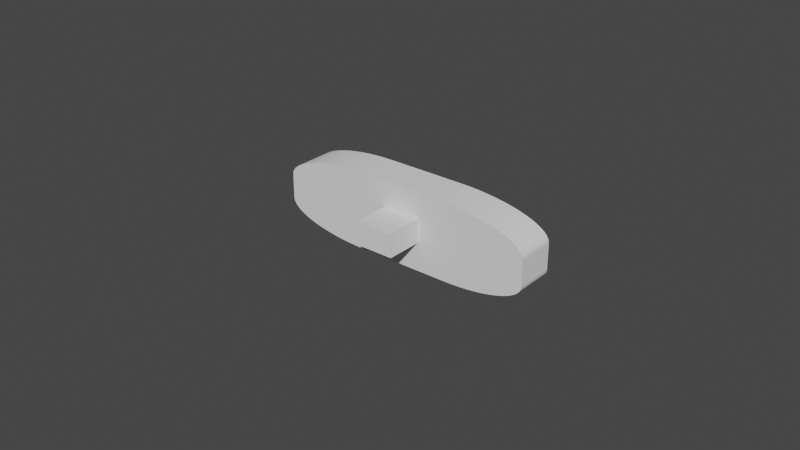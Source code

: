 # Source: Food_Bar_Cabinet_Right_Door_Handle.blend  (saved by Blender 2.93.21; exported with 4.5.12 LTS)
import bpy
from mathutils import Matrix  # noqa: F401  (used for matrix-valued properties, if any)

bpy.ops.wm.read_factory_settings(use_empty=True)
scene = bpy.context.scene
scene.name = 'Scene'

# ---- collections
col_collection = bpy.data.collections.new('Collection'); scene.collection.children.link(col_collection)

# ---- world
world_world = bpy.data.worlds.new('World'); scene.world = world_world
world_world.use_nodes = True; world_world.node_tree.nodes.clear()
_N = world_world.node_tree.nodes; _L = world_world.node_tree.links
n0 = _N.new('ShaderNodeOutputWorld'); n0.name = 'World Output'; n0.location = (300, 300)
n1 = _N.new('ShaderNodeBackground'); n1.name = 'Background'; n1.location = (10, 300)
n1.inputs[0].default_value = (0.05088, 0.05088, 0.05088, 1.0)
_L.new(n1.outputs[0], n0.inputs[0])
n0.is_active_output = True
world_world.color = (0.05088, 0.05088, 0.05088)
world_world.use_sun_shadow = False
world_world.sun_shadow_jitter_overblur = 0.0

# ---- meshes
me_cube_020 = bpy.data.meshes.new('Cube.020')
me_cube_020.from_pydata([(-0.005847, -0.01795, -0.003297), (-0.005847, -0.01795, 0.004322), (-0.005847, -0.005247, -0.003297), (-0.005847, -0.005247, 0.004322), (0.006853, -0.01795, -0.003297), (0.006853, -0.01795, 0.004322), (0.006853, -0.005247, -0.003297), (0.006853, -0.005247, 0.004322), (0.04308, -0.005782, 0.003699), (0.01226, -0.005782, 0.01276), (0.04291, -0.005782, 0.004647), (0.0424, -0.005782, 0.005584), (0.04157, -0.005782, 0.006501), (0.04041, -0.005782, 0.007386), (0.03895, -0.005782, 0.008232), (0.03719, -0.005782, 0.009028), (0.03516, -0.005782, 0.009765), (0.03288, -0.005782, 0.01044), (0.03037, -0.005782, 0.01103), (0.02767, -0.005782, 0.01155), (0.02479, -0.005782, 0.01198), (0.02178, -0.005782, 0.01232), (0.01866, -0.005782, 0.01257), (0.01548, -0.005782, 0.01271), (0.01226, 0.006918, 0.01276), (0.04308, 0.006918, 0.003699), (0.01548, 0.006918, 0.01271), (0.01866, 0.006918, 0.01257), (0.02178, 0.006918, 0.01232), (0.02479, 0.006918, 0.01198), (0.02767, 0.006918, 0.01155), (0.03037, 0.006918, 0.01103), (0.03288, 0.006918, 0.01044), (0.03516, 0.006918, 0.009765), (0.03719, 0.006918, 0.009028), (0.03895, 0.006918, 0.008232), (0.04041, 0.006918, 0.007386), (0.04157, 0.006918, 0.006501), (0.0424, 0.006918, 0.005584), (0.04291, 0.006918, 0.004647), (0.01625, -0.005782, -0.01264), (0.04308, -0.005782, -0.004745), (0.01905, -0.005782, -0.01259), (0.02183, -0.005782, -0.01246), (0.02454, -0.005782, -0.01225), (0.02716, -0.005782, -0.01195), (0.02966, -0.005782, -0.01158), (0.03202, -0.005782, -0.01113), (0.0342, -0.005782, -0.01061), (0.03619, -0.005782, -0.01003), (0.03795, -0.005782, -0.009383), (0.03948, -0.005782, -0.008691), (0.04076, -0.005782, -0.007955), (0.04176, -0.005782, -0.007184), (0.04249, -0.005782, -0.006386), (0.04293, -0.005782, -0.00557), (0.04308, 0.006918, -0.004745), (0.01625, 0.006918, -0.01264), (0.04293, 0.006918, -0.00557), (0.04249, 0.006918, -0.006386), (0.04176, 0.006918, -0.007184), (0.04076, 0.006918, -0.007955), (0.03948, 0.006918, -0.008691), (0.03795, 0.006918, -0.009383), (0.03619, 0.006918, -0.01003), (0.0342, 0.006918, -0.01061), (0.03202, 0.006918, -0.01113), (0.02966, 0.006918, -0.01158), (0.02716, 0.006918, -0.01195), (0.02454, 0.006918, -0.01225), (0.02183, 0.006918, -0.01246), (0.01905, 0.006918, -0.01259), (-0.01333, -0.005782, 0.01276), (-0.04328, -0.005782, 0.003956), (-0.01646, -0.005782, 0.01272), (-0.01956, -0.005782, 0.01257), (-0.02259, -0.005782, 0.01233), (-0.02552, -0.005782, 0.012), (-0.02831, -0.005782, 0.01158), (-0.03094, -0.005782, 0.01108), (-0.03337, -0.005782, 0.0105), (-0.03559, -0.005782, 0.00985), (-0.03756, -0.005782, 0.009133), (-0.03927, -0.005782, 0.00836), (-0.04069, -0.005782, 0.007538), (-0.04182, -0.005782, 0.006678), (-0.04263, -0.005782, 0.005787), (-0.04312, -0.005782, 0.004876), (-0.04328, 0.006918, 0.003956), (-0.01333, 0.006918, 0.01276), (-0.04312, 0.006918, 0.004876), (-0.04263, 0.006918, 0.005787), (-0.04182, 0.006918, 0.006678), (-0.04069, 0.006918, 0.007538), (-0.03927, 0.006918, 0.00836), (-0.03756, 0.006918, 0.009133), (-0.03559, 0.006918, 0.00985), (-0.03337, 0.006918, 0.0105), (-0.03094, 0.006918, 0.01108), (-0.02831, 0.006918, 0.01158), (-0.02552, 0.006918, 0.012), (-0.02259, 0.006918, 0.01233), (-0.01956, 0.006918, 0.01257), (-0.01646, 0.006918, 0.01272), (-0.04328, -0.005782, -0.004089), (-0.01423, -0.005782, -0.01264), (-0.04312, -0.005782, -0.004983), (-0.04265, -0.005782, -0.005866), (-0.04186, -0.005782, -0.00673), (-0.04077, -0.005782, -0.007565), (-0.03939, -0.005782, -0.008362), (-0.03773, -0.005782, -0.009113), (-0.03582, -0.005782, -0.009808), (-0.03367, -0.005782, -0.01044), (-0.03131, -0.005782, -0.011), (-0.02875, -0.005782, -0.01149), (-0.02604, -0.005782, -0.0119), (-0.02321, -0.005782, -0.01222), (-0.02027, -0.005782, -0.01245), (-0.01726, -0.005782, -0.01259), (-0.01423, 0.006918, -0.01264), (-0.04328, 0.006918, -0.004089), (-0.01726, 0.006918, -0.01259), (-0.02027, 0.006918, -0.01245), (-0.02321, 0.006918, -0.01222), (-0.02604, 0.006918, -0.0119), (-0.02875, 0.006918, -0.01149), (-0.03131, 0.006918, -0.011), (-0.03367, 0.006918, -0.01044), (-0.03582, 0.006918, -0.009808), (-0.03773, 0.006918, -0.009113), (-0.03939, 0.006918, -0.008362), (-0.04077, 0.006918, -0.007565), (-0.04186, 0.006918, -0.00673), (-0.04265, 0.006918, -0.005866), (-0.04312, 0.006918, -0.004983)], [], [(0, 1, 3, 2), (2, 3, 7, 6), (6, 7, 5, 4), (4, 5, 1, 0), (2, 6, 4, 0), (7, 3, 1, 5), (24, 89, 72, 9), (120, 122, 123, 124, 125, 126, 127, 128, 129, 130, 131, 132, 133, 134, 135, 121, 88, 90, 91, 92, 93, 94, 95, 96, 97, 98, 99, 100, 101, 102, 103, 89, 24, 26, 27, 28, 29, 30, 31, 32, 33, 34, 35, 36, 37, 38, 39, 25, 56, 58, 59, 60, 61, 62, 63, 64, 65, 66, 67, 68, 69, 70, 71, 57), (40, 42, 43, 44, 45, 46, 47, 48, 49, 50, 51, 52, 53, 54, 55, 41, 8, 10, 11, 12, 13, 14, 15, 16, 17, 18, 19, 20, 21, 22, 23, 9, 72, 74, 75, 76, 77, 78, 79, 80, 81, 82, 83, 84, 85, 86, 87, 73, 104, 106, 107, 108, 109, 110, 111, 112, 113, 114, 115, 116, 117, 118, 119, 105), (24, 9, 23, 26), (26, 23, 22, 27), (27, 22, 21, 28), (28, 21, 20, 29), (29, 20, 19, 30), (30, 19, 18, 31), (31, 18, 17, 32), (32, 17, 16, 33), (33, 16, 15, 34), (34, 15, 14, 35), (35, 14, 13, 36), (36, 13, 12, 37), (37, 12, 11, 38), (38, 11, 10, 39), (39, 10, 8, 25), (40, 57, 71, 42), (42, 71, 70, 43), (43, 70, 69, 44), (44, 69, 68, 45), (45, 68, 67, 46), (46, 67, 66, 47), (47, 66, 65, 48), (48, 65, 64, 49), (49, 64, 63, 50), (50, 63, 62, 51), (51, 62, 61, 52), (52, 61, 60, 53), (53, 60, 59, 54), (54, 59, 58, 55), (55, 58, 56, 41), (56, 25, 8, 41), (72, 89, 103, 74), (74, 103, 102, 75), (75, 102, 101, 76), (76, 101, 100, 77), (77, 100, 99, 78), (78, 99, 98, 79), (79, 98, 97, 80), (80, 97, 96, 81), (81, 96, 95, 82), (82, 95, 94, 83), (83, 94, 93, 84), (84, 93, 92, 85), (85, 92, 91, 86), (86, 91, 90, 87), (87, 90, 88, 73), (104, 73, 88, 121), (120, 105, 119, 122), (122, 119, 118, 123), (123, 118, 117, 124), (124, 117, 116, 125), (125, 116, 115, 126), (126, 115, 114, 127), (127, 114, 113, 128), (128, 113, 112, 129), (129, 112, 111, 130), (130, 111, 110, 131), (131, 110, 109, 132), (132, 109, 108, 133), (133, 108, 107, 134), (134, 107, 106, 135), (135, 106, 104, 121), (120, 57, 40, 105)])
_uv = me_cube_020.uv_layers.new(name='UVMap')
_uv.uv.foreach_set('vector', [0.375, 0.0, 0.625, 0.0, 0.625, 0.25, 0.375, 0.25, 0.375, 0.25, 0.625, 0.25, 0.625, 0.5, 0.375, 0.5, 0.375, 0.5, 0.625, 0.5, 0.625, 0.75, 0.375, 0.75, 0.375, 0.75, 0.625, 0.75, 0.625, 1.0, 0.375, 1.0, 0.125, 0.5, 0.375, 0.5, 0.375, 0.75, 0.125, 0.75, 0.625, 0.5, 0.875, 0.5, 0.875, 0.75, 0.625, 0.75, 0.7142, 0.5, 0.7883, 0.5, 0.7883, 0.75, 0.7142, 0.75, 0.375, 0.3341, 0.3755, 0.3253, 0.3768, 0.3166, 0.3791, 0.3081, 0.3823, 0.2999, 0.3863, 0.2921, 0.3911, 0.2847, 0.3966, 0.2778, 0.4028, 0.2716, 0.4097, 0.2661, 0.4171, 0.2613, 0.4249, 0.2573, 0.4331, 0.2541, 0.4416, 0.2518, 0.4503, 0.2505, 0.4591, 0.25, 0.5383, 0.25, 0.5474, 0.2505, 0.5563, 0.2519, 0.5651, 0.2542, 0.5736, 0.2575, 0.5817, 0.2616, 0.5893, 0.2666, 0.5963, 0.2723, 0.6027, 0.2787, 0.6084, 0.2857, 0.6134, 0.2933, 0.6175, 0.3014, 0.6208, 0.3099, 0.6231, 0.3187, 0.6245, 0.3276, 0.625, 0.3367, 0.625, 0.4108, 0.6245, 0.4201, 0.6231, 0.4293, 0.6206, 0.4383, 0.6173, 0.4471, 0.613, 0.4554, 0.608, 0.4632, 0.6021, 0.4705, 0.5955, 0.4771, 0.5882, 0.483, 0.5804, 0.488, 0.5721, 0.4923, 0.5633, 0.4956, 0.5543, 0.4981, 0.5451, 0.4995, 0.5358, 0.5, 0.4527, 0.5, 0.4445, 0.4996, 0.4365, 0.4983, 0.4287, 0.4962, 0.4211, 0.4933, 0.4138, 0.4896, 0.407, 0.4852, 0.4007, 0.4801, 0.3949, 0.4743, 0.3898, 0.468, 0.3854, 0.4612, 0.3817, 0.4539, 0.3788, 0.4463, 0.3767, 0.4385, 0.3754, 0.4305, 0.375, 0.4223, 0.375, 0.8277, 0.3754, 0.8195, 0.3767, 0.8115, 0.3788, 0.8037, 0.3817, 0.7961, 0.3854, 0.7888, 0.3898, 0.782, 0.3949, 0.7757, 0.4007, 0.7699, 0.407, 0.7648, 0.4138, 0.7604, 0.4211, 0.7567, 0.4287, 0.7538, 0.4365, 0.7517, 0.4445, 0.7504, 0.4527, 0.75, 0.5358, 0.75, 0.5451, 0.7505, 0.5543, 0.7519, 0.5633, 0.7544, 0.5721, 0.7577, 0.5804, 0.762, 0.5882, 0.767, 0.5955, 0.7729, 0.6021, 0.7795, 0.608, 0.7868, 0.613, 0.7946, 0.6173, 0.8029, 0.6206, 0.8117, 0.6231, 0.8207, 0.6245, 0.8299, 0.625, 0.8392, 0.625, 0.9133, 0.6245, 0.9224, 0.6231, 0.9313, 0.6208, 0.9401, 0.6175, 0.9486, 0.6134, 0.9567, 0.6084, 0.9643, 0.6027, 0.9713, 0.5963, 0.9777, 0.5893, 0.9834, 0.5817, 0.9884, 0.5736, 0.9925, 0.5651, 0.9958, 0.5563, 0.9981, 0.5474, 0.9995, 0.5383, 1.0, 0.4591, 1.0, 0.4503, 0.9995, 0.4416, 0.9982, 0.4331, 0.9959, 0.4249, 0.9927, 0.4171, 0.9887, 0.4097, 0.9839, 0.4028, 0.9784, 0.3966, 0.9722, 0.3911, 0.9653, 0.3863, 0.9579, 0.3823, 0.9501, 0.3791, 0.9419, 0.3768, 0.9334, 0.3755, 0.9247, 0.375, 0.9159, 0.7142, 0.5, 0.7142, 0.75, 0.7049, 0.75, 0.7049, 0.5, 0.7049, 0.5, 0.7049, 0.75, 0.6957, 0.75, 0.6957, 0.5, 0.6957, 0.5, 0.6957, 0.75, 0.6867, 0.75, 0.6867, 0.5, 0.6867, 0.5, 0.6867, 0.75, 0.6779, 0.75, 0.6779, 0.5, 0.6779, 0.5, 0.6779, 0.75, 0.6696, 0.75, 0.6696, 0.5, 0.6696, 0.5, 0.6696, 0.75, 0.6618, 0.75, 0.6618, 0.5, 0.6618, 0.5, 0.6618, 0.75, 0.6545, 0.75, 0.6545, 0.5, 0.6545, 0.5, 0.6545, 0.75, 0.5955, 0.75, 0.5955, 0.5, 0.5955, 0.5, 0.5955, 0.75, 0.5882, 0.75, 0.5882, 0.5, 0.5882, 0.5, 0.5882, 0.75, 0.5804, 0.75, 0.5804, 0.5, 0.5804, 0.5, 0.5804, 0.75, 0.5721, 0.75, 0.5721, 0.5, 0.5721, 0.5, 0.5721, 0.75, 0.5633, 0.75, 0.5633, 0.5, 0.5633, 0.5, 0.5633, 0.75, 0.5543, 0.75, 0.5543, 0.5, 0.5543, 0.5, 0.5543, 0.75, 0.5451, 0.75, 0.5451, 0.5, 0.5451, 0.5, 0.5451, 0.75, 0.5358, 0.75, 0.5358, 0.5, 0.2973, 0.75, 0.2973, 0.5, 0.3055, 0.5, 0.3055, 0.75, 0.3055, 0.75, 0.3055, 0.5, 0.3135, 0.5, 0.3135, 0.75, 0.3135, 0.75, 0.3135, 0.5, 0.3213, 0.5, 0.3213, 0.75, 0.3213, 0.75, 0.3213, 0.5, 0.3289, 0.5, 0.3289, 0.75, 0.3289, 0.75, 0.3289, 0.5, 0.3362, 0.5, 0.3362, 0.75, 0.3362, 0.75, 0.3362, 0.5, 0.343, 0.5, 0.343, 0.75, 0.343, 0.75, 0.343, 0.5, 0.3493, 0.5, 0.3493, 0.75, 0.3493, 0.75, 0.3493, 0.5, 0.4007, 0.5, 0.4007, 0.75, 0.4007, 0.75, 0.4007, 0.5, 0.407, 0.5, 0.407, 0.75, 0.407, 0.75, 0.407, 0.5, 0.4138, 0.5, 0.4138, 0.75, 0.4138, 0.75, 0.4138, 0.5, 0.4211, 0.5, 0.4211, 0.75, 0.4211, 0.75, 0.4211, 0.5, 0.4287, 0.5, 0.4287, 0.75, 0.4287, 0.75, 0.4287, 0.5, 0.4365, 0.5, 0.4365, 0.75, 0.4365, 0.75, 0.4365, 0.5, 0.4445, 0.5, 0.4445, 0.75, 0.4445, 0.75, 0.4445, 0.5, 0.4527, 0.5, 0.4527, 0.75, 0.4527, 0.5, 0.5358, 0.5, 0.5358, 0.75, 0.4527, 0.75, 0.7883, 0.75, 0.7883, 0.5, 0.7974, 0.5, 0.7974, 0.75, 0.7974, 0.75, 0.7974, 0.5, 0.8063, 0.5, 0.8063, 0.75, 0.8063, 0.75, 0.8063, 0.5, 0.8151, 0.5, 0.8151, 0.75, 0.8151, 0.75, 0.8151, 0.5, 0.8236, 0.5, 0.8236, 0.75, 0.8236, 0.75, 0.8236, 0.5, 0.8317, 0.5, 0.8317, 0.75, 0.8317, 0.75, 0.8317, 0.5, 0.8393, 0.5, 0.8393, 0.75, 0.8393, 0.75, 0.8393, 0.5, 0.8463, 0.5, 0.8463, 0.75, 0.625, 0.0, 0.625, 0.25, 0.5963, 0.25, 0.5963, 0.0, 0.5963, 0.0, 0.5963, 0.25, 0.5893, 0.25, 0.5893, 0.0, 0.5893, 0.0, 0.5893, 0.25, 0.5817, 0.25, 0.5817, 0.0, 0.5817, 0.0, 0.5817, 0.25, 0.5736, 0.25, 0.5736, 0.0, 0.5736, 0.0, 0.5736, 0.25, 0.5651, 0.25, 0.5651, 0.0, 0.5651, 0.0, 0.5651, 0.25, 0.5563, 0.25, 0.5563, 0.0, 0.5563, 0.0, 0.5563, 0.25, 0.5474, 0.25, 0.5474, 0.0, 0.5474, 0.0, 0.5474, 0.25, 0.5383, 0.25, 0.5383, 0.0, 0.4591, 0.0, 0.5383, 0.0, 0.5383, 0.25, 0.4591, 0.25, 0.2091, 0.5, 0.2091, 0.75, 0.2003, 0.75, 0.2003, 0.5, 0.2003, 0.5, 0.2003, 0.75, 0.1916, 0.75, 0.1916, 0.5, 0.1916, 0.5, 0.1916, 0.75, 0.1831, 0.75, 0.1831, 0.5, 0.1831, 0.5, 0.1831, 0.75, 0.1749, 0.75, 0.1749, 0.5, 0.1749, 0.5, 0.1749, 0.75, 0.1671, 0.75, 0.1671, 0.5, 0.1671, 0.5, 0.1671, 0.75, 0.1597, 0.75, 0.1597, 0.5, 0.1597, 0.5, 0.1597, 0.75, 0.1528, 0.75, 0.1528, 0.5, 0.1528, 0.5, 0.1528, 0.75, 0.125, 0.75, 0.125, 0.5, 0.4028, 0.25, 0.4028, 0.0, 0.4097, 0.0, 0.4097, 0.25, 0.4097, 0.25, 0.4097, 0.0, 0.4171, 0.0, 0.4171, 0.25, 0.4171, 0.25, 0.4171, 0.0, 0.4249, 0.0, 0.4249, 0.25, 0.4249, 0.25, 0.4249, 0.0, 0.4331, 0.0, 0.4331, 0.25, 0.4331, 0.25, 0.4331, 0.0, 0.4416, 0.0, 0.4416, 0.25, 0.4416, 0.25, 0.4416, 0.0, 0.4503, 0.0, 0.4503, 0.25, 0.4503, 0.25, 0.4503, 0.0, 0.4591, 0.0, 0.4591, 0.25, 0.2091, 0.5, 0.2973, 0.5, 0.2973, 0.75, 0.2091, 0.75])
me_cube_020.use_remesh_fix_poles = True
me_cube_020.use_remesh_preserve_attributes = False
me_cube_020.update()

# ---- objects
ob_cabinet_right_door_handle = bpy.data.objects.new('Cabinet Right Door Handle', me_cube_020)

# ---- transforms, parenting, visibility, modifiers, constraints
ob_cabinet_right_door_handle.location = (0.002179, 0.003314, 0.008648)

# ---- collection membership
col_collection.objects.link(ob_cabinet_right_door_handle)

# ---- scene / render settings (as saved in the file)
scene.frame_start = 1; scene.frame_end = 250; scene.frame_set(1)
scene.render.engine = 'BLENDER_EEVEE_NEXT'
scene.cycles.use_denoising = False
scene.cycles.samples = 128
scene.cycles.sampling_pattern = 'TABULATED_SOBOL'
scene.cycles.use_adaptive_sampling = False
scene.cycles.use_light_tree = False
scene.view_settings.view_transform = 'Filmic'
bpy.context.view_layer.update()

# ---- added for rendering (the .blend has no active camera and no usable light): camera, sun
cam_auto = bpy.data.cameras.new('AutoCamera')
cam_auto.lens = 50.0
cam_auto.sensor_width = 36.0
cam_auto.clip_end = 1000.0
ob_auto_camera = bpy.data.objects.new('AutoCamera', cam_auto)
scene.collection.objects.link(ob_auto_camera)
ob_auto_camera.location = (0.18712, -0.224255, 0.156748)
ob_auto_camera.rotation_euler = (1.09748, -7.21219e-08, 0.694738)
scene.camera = ob_auto_camera
light_auto_sun = bpy.data.lights.new('AutoSun', 'SUN')
light_auto_sun.energy = 3.0
light_auto_sun.angle = 0.0523599
ob_auto_sun = bpy.data.objects.new('AutoSun', light_auto_sun)
scene.collection.objects.link(ob_auto_sun)
ob_auto_sun.rotation_euler = (0.872665, 0.174533, 0.523599)
bpy.context.view_layer.update()
